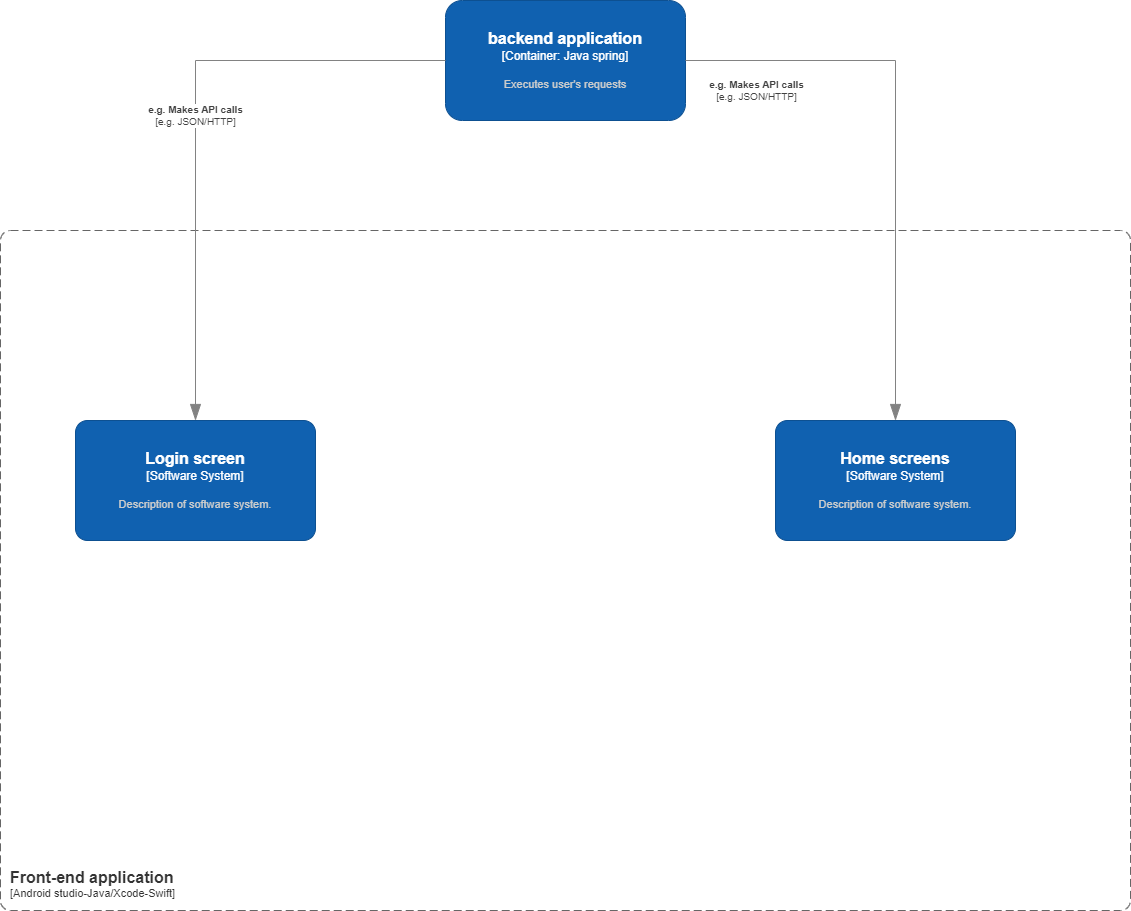

The diagram above was exported from draw.io. Its source (the exported page's mxGraphModel, read from the mxfile embedded in the PNG):
<mxGraphModel dx="2033" dy="1164" grid="1" gridSize="10" guides="1" tooltips="1" connect="1" arrows="1" fold="1" page="1" pageScale="1" pageWidth="3000" pageHeight="2000" math="0" shadow="0">
  <root>
    <mxCell id="0" />
    <mxCell id="1" parent="0" />
    <object placeholders="1" c4Name="backend application" c4Type="Container: Java spring" c4Description="Executes user's requests" label="&lt;font style=&quot;font-size: 16px&quot;&gt;&lt;b&gt;%c4Name%&lt;/b&gt;&lt;/font&gt;&lt;div&gt;[%c4Type%]&lt;/div&gt;&lt;br&gt;&lt;div&gt;&lt;font style=&quot;font-size: 11px&quot;&gt;&lt;font color=&quot;#cccccc&quot;&gt;%c4Description%&lt;/font&gt;&lt;/div&gt;" id="Xr-U1fnm7hHE42l0XSCr-2">
      <mxCell style="rounded=1;whiteSpace=wrap;html=1;labelBackgroundColor=none;fillColor=#1061B0;fontColor=#ffffff;align=center;arcSize=14;strokeColor=#0D5091;metaEdit=1;resizable=0;points=[[0.25,0,0],[0.5,0,0],[0.75,0,0],[1,0.25,0],[1,0.5,0],[1,0.75,0],[0.75,1,0],[0.5,1,0],[0.25,1,0],[0,0.75,0],[0,0.5,0],[0,0.25,0]];" vertex="1" parent="1">
        <mxGeometry x="860" y="180" width="240" height="120" as="geometry" />
      </mxCell>
    </object>
    <object placeholders="1" c4Name="Front-end application" c4Type="" c4Application="Android studio-Java/Xcode-Swift" label="&lt;font style=&quot;font-size: 16px&quot;&gt;&lt;b&gt;&lt;div style=&quot;text-align: left&quot;&gt;%c4Name%&lt;/div&gt;&lt;/b&gt;&lt;/font&gt;&lt;div style=&quot;text-align: left&quot;&gt;[%c4Application%]&lt;/div&gt;" id="UVBzpiuU2dMPgddFWBfm-2">
      <mxCell style="rounded=1;fontSize=11;whiteSpace=wrap;html=1;dashed=1;arcSize=20;fillColor=none;strokeColor=#666666;fontColor=#333333;labelBackgroundColor=none;align=left;verticalAlign=bottom;labelBorderColor=none;spacingTop=0;spacing=10;dashPattern=8 4;metaEdit=1;rotatable=0;perimeter=rectanglePerimeter;noLabel=0;labelPadding=0;allowArrows=0;connectable=0;expand=0;recursiveResize=0;editable=1;pointerEvents=0;absoluteArcSize=1;points=[[0.25,0,0],[0.5,0,0],[0.75,0,0],[1,0.25,0],[1,0.5,0],[1,0.75,0],[0.75,1,0],[0.5,1,0],[0.25,1,0],[0,0.75,0],[0,0.5,0],[0,0.25,0]];" vertex="1" parent="1">
        <mxGeometry x="415" y="410" width="1130" height="680" as="geometry" />
      </mxCell>
    </object>
    <object placeholders="1" c4Name="Login screen" c4Type="Software System" c4Description="Description of software system." label="&lt;font style=&quot;font-size: 16px&quot;&gt;&lt;b&gt;%c4Name%&lt;/b&gt;&lt;/font&gt;&lt;div&gt;[%c4Type%]&lt;/div&gt;&lt;br&gt;&lt;div&gt;&lt;font style=&quot;font-size: 11px&quot;&gt;&lt;font color=&quot;#cccccc&quot;&gt;%c4Description%&lt;/font&gt;&lt;/div&gt;" id="UVBzpiuU2dMPgddFWBfm-5">
      <mxCell style="rounded=1;whiteSpace=wrap;html=1;labelBackgroundColor=none;fillColor=#1061B0;fontColor=#ffffff;align=center;arcSize=10;strokeColor=#0D5091;metaEdit=1;resizable=0;points=[[0.25,0,0],[0.5,0,0],[0.75,0,0],[1,0.25,0],[1,0.5,0],[1,0.75,0],[0.75,1,0],[0.5,1,0],[0.25,1,0],[0,0.75,0],[0,0.5,0],[0,0.25,0]];" vertex="1" parent="1">
        <mxGeometry x="490" y="600" width="240" height="120" as="geometry" />
      </mxCell>
    </object>
    <object placeholders="1" c4Name="Home screens" c4Type="Software System" c4Description="Description of software system." label="&lt;font style=&quot;font-size: 16px&quot;&gt;&lt;b&gt;%c4Name%&lt;/b&gt;&lt;/font&gt;&lt;div&gt;[%c4Type%]&lt;/div&gt;&lt;br&gt;&lt;div&gt;&lt;font style=&quot;font-size: 11px&quot;&gt;&lt;font color=&quot;#cccccc&quot;&gt;%c4Description%&lt;/font&gt;&lt;/div&gt;" id="zDExft5U38FBY9uf9PIK-4">
      <mxCell style="rounded=1;whiteSpace=wrap;html=1;labelBackgroundColor=none;fillColor=#1061B0;fontColor=#ffffff;align=center;arcSize=10;strokeColor=#0D5091;metaEdit=1;resizable=0;points=[[0.25,0,0],[0.5,0,0],[0.75,0,0],[1,0.25,0],[1,0.5,0],[1,0.75,0],[0.75,1,0],[0.5,1,0],[0.25,1,0],[0,0.75,0],[0,0.5,0],[0,0.25,0]];" vertex="1" parent="1">
        <mxGeometry x="1190" y="600" width="240" height="120" as="geometry" />
      </mxCell>
    </object>
    <object placeholders="1" c4Type="Relationship" c4Technology="e.g. JSON/HTTP" c4Description="e.g. Makes API calls" label="&lt;div style=&quot;text-align: left&quot;&gt;&lt;div style=&quot;text-align: center&quot;&gt;&lt;b&gt;%c4Description%&lt;/b&gt;&lt;/div&gt;&lt;div style=&quot;text-align: center&quot;&gt;[%c4Technology%]&lt;/div&gt;&lt;/div&gt;" id="AxCPyaHqQZfrJDJ535I_-1">
      <mxCell style="endArrow=blockThin;html=1;fontSize=10;fontColor=#404040;strokeWidth=1;endFill=1;strokeColor=#828282;elbow=vertical;metaEdit=1;endSize=14;startSize=14;jumpStyle=arc;jumpSize=16;rounded=0;edgeStyle=orthogonalEdgeStyle;exitX=1;exitY=0.5;exitDx=0;exitDy=0;exitPerimeter=0;entryX=0.5;entryY=0;entryDx=0;entryDy=0;entryPerimeter=0;" edge="1" parent="1" source="Xr-U1fnm7hHE42l0XSCr-2" target="zDExft5U38FBY9uf9PIK-4">
        <mxGeometry x="-0.75" y="-30" width="240" relative="1" as="geometry">
          <mxPoint x="1080" y="550" as="sourcePoint" />
          <mxPoint x="1320" y="550" as="targetPoint" />
          <mxPoint as="offset" />
        </mxGeometry>
      </mxCell>
    </object>
    <object placeholders="1" c4Type="Relationship" c4Technology="e.g. JSON/HTTP" c4Description="e.g. Makes API calls" label="&lt;div style=&quot;text-align: left&quot;&gt;&lt;div style=&quot;text-align: center&quot;&gt;&lt;b&gt;%c4Description%&lt;/b&gt;&lt;/div&gt;&lt;div style=&quot;text-align: center&quot;&gt;[%c4Technology%]&lt;/div&gt;&lt;/div&gt;" id="AxCPyaHqQZfrJDJ535I_-2">
      <mxCell style="endArrow=blockThin;html=1;fontSize=10;fontColor=#404040;strokeWidth=1;endFill=1;strokeColor=#828282;elbow=vertical;metaEdit=1;endSize=14;startSize=14;jumpStyle=arc;jumpSize=16;rounded=0;edgeStyle=orthogonalEdgeStyle;entryX=0.5;entryY=0;entryDx=0;entryDy=0;entryPerimeter=0;" edge="1" parent="1" source="Xr-U1fnm7hHE42l0XSCr-2" target="UVBzpiuU2dMPgddFWBfm-5">
        <mxGeometry width="240" relative="1" as="geometry">
          <mxPoint x="610" y="390" as="sourcePoint" />
          <mxPoint x="850" y="390" as="targetPoint" />
        </mxGeometry>
      </mxCell>
    </object>
  </root>
</mxGraphModel>